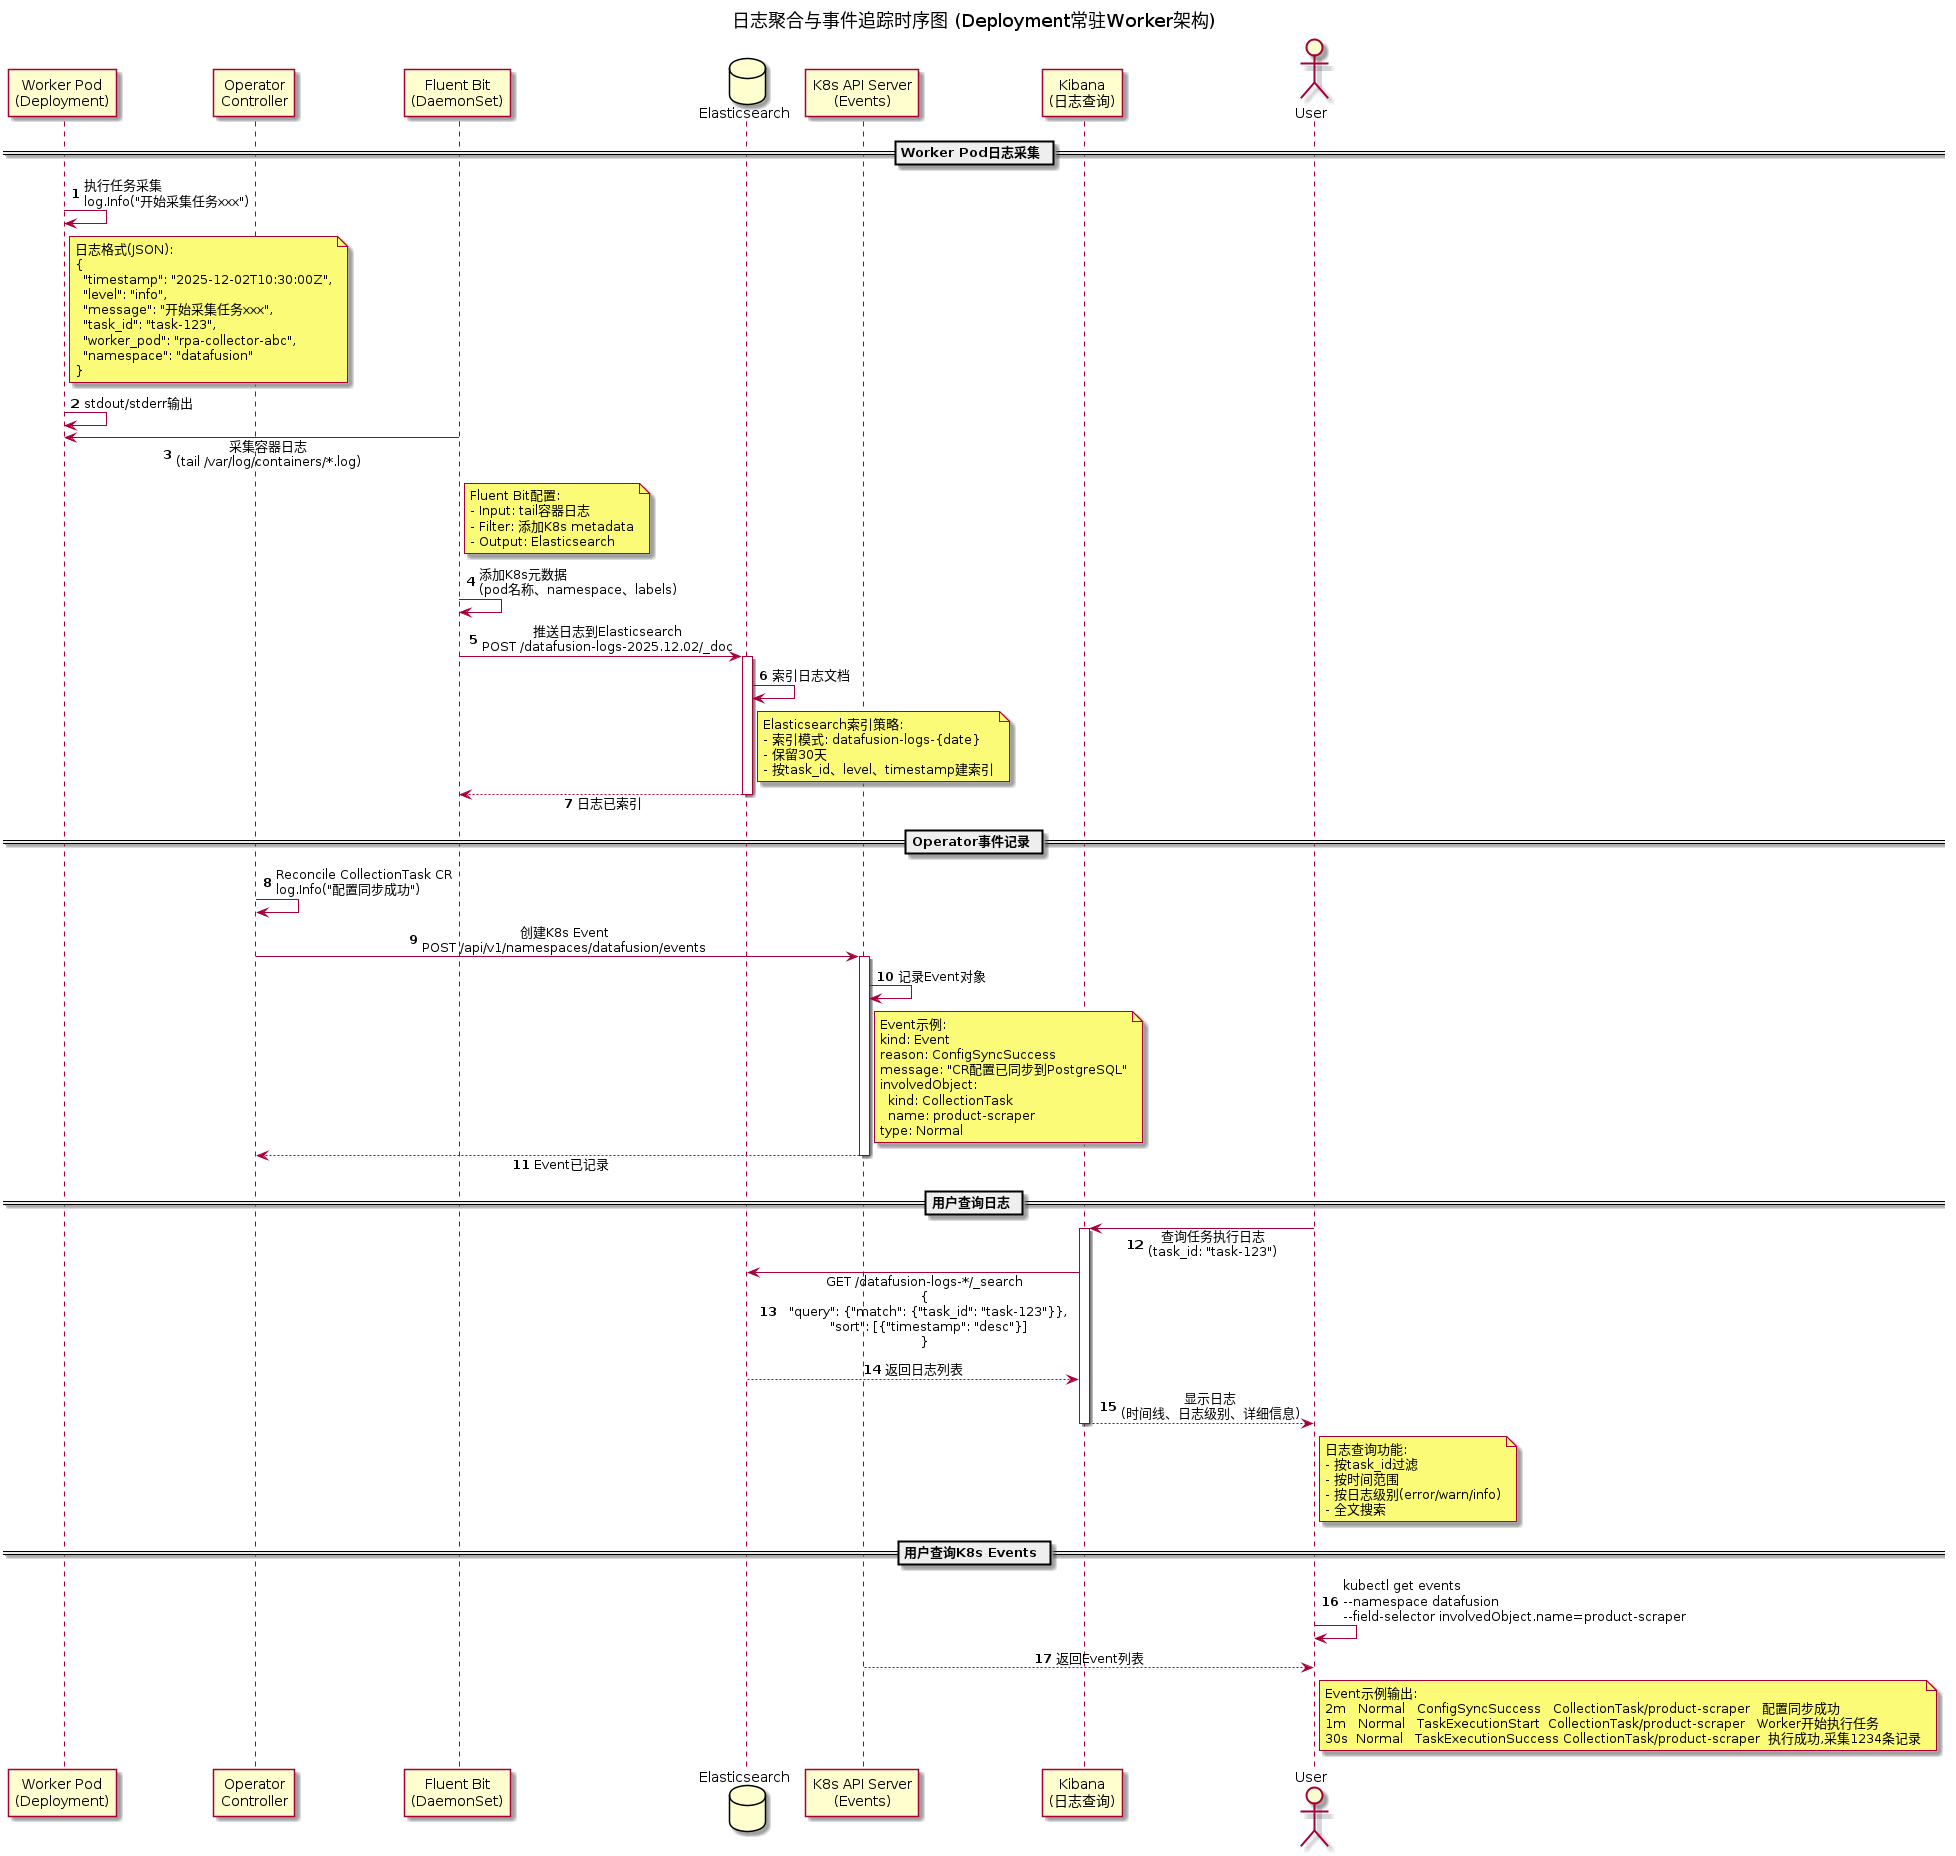

The diagram above was rendered by PlantUML. Its source (embedded in the PNG):
@startuml
title 日志聚合与事件追踪时序图 (Deployment常驻Worker架构)

skinparam backgroundColor #FFFFFF
skinparam sequenceMessageAlign center
skinparam responseMessageBelowArrow true

participant "Worker Pod\n(Deployment)" as worker
participant "Operator\nController" as operator
participant "Fluent Bit\n(DaemonSet)" as fluentbit
database "Elasticsearch" as es
participant "K8s API Server\n(Events)" as events
participant "Kibana\n(日志查询)" as kibana
actor User as user

autonumber

== Worker Pod日志采集 ==

worker -> worker: 执行任务采集\nlog.Info("开始采集任务xxx")
note right of worker
  日志格式(JSON):
  {
    "timestamp": "2025-12-02T10:30:00Z",
    "level": "info",
    "message": "开始采集任务xxx",
    "task_id": "task-123",
    "worker_pod": "rpa-collector-abc",
    "namespace": "datafusion"
  }
end note

worker -> worker: stdout/stderr输出

fluentbit -> worker: 采集容器日志\n(tail /var/log/containers/*.log)
note right of fluentbit
  Fluent Bit配置:
  - Input: tail容器日志
  - Filter: 添加K8s metadata
  - Output: Elasticsearch
end note

fluentbit -> fluentbit: 添加K8s元数据\n(pod名称、namespace、labels)

fluentbit -> es: 推送日志到Elasticsearch\nPOST /datafusion-logs-2025.12.02/_doc
activate es

es -> es: 索引日志文档
note right of es
  Elasticsearch索引策略:
  - 索引模式: datafusion-logs-{date}
  - 保留30天
  - 按task_id、level、timestamp建索引
end note

es --> fluentbit: 日志已索引
deactivate es

== Operator事件记录 ==

operator -> operator: Reconcile CollectionTask CR\nlog.Info("配置同步成功")

operator -> events: 创建K8s Event\nPOST /api/v1/namespaces/datafusion/events
activate events

events -> events: 记录Event对象
note right of events
  Event示例:
  kind: Event
  reason: ConfigSyncSuccess
  message: "CR配置已同步到PostgreSQL"
  involvedObject:
    kind: CollectionTask
    name: product-scraper
  type: Normal
end note

events --> operator: Event已记录
deactivate events

== 用户查询日志 ==

user -> kibana: 查询任务执行日志\n(task_id: "task-123")
activate kibana

kibana -> es: GET /datafusion-logs-*/_search\n{\n  "query": {"match": {"task_id": "task-123"}},\n  "sort": [{"timestamp": "desc"}]\n}

es --> kibana: 返回日志列表

kibana --> user: 显示日志\n(时间线、日志级别、详细信息)
note right of user
  日志查询功能:
  - 按task_id过滤
  - 按时间范围
  - 按日志级别(error/warn/info)
  - 全文搜索
end note
deactivate kibana

== 用户查询K8s Events ==

user -> user: kubectl get events\n--namespace datafusion\n--field-selector involvedObject.name=product-scraper

events --> user: 返回Event列表
note right of user
  Event示例输出:
  2m   Normal   ConfigSyncSuccess   CollectionTask/product-scraper   配置同步成功
  1m   Normal   TaskExecutionStart  CollectionTask/product-scraper   Worker开始执行任务
  30s  Normal   TaskExecutionSuccess CollectionTask/product-scraper  执行成功,采集1234条记录
end note

@enduml